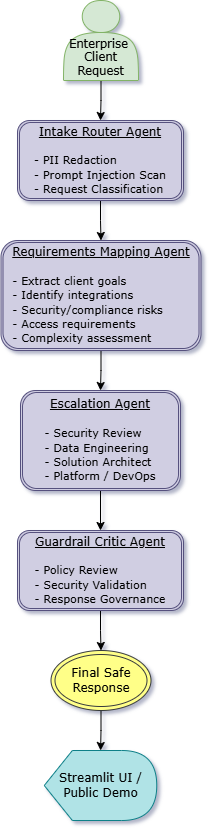

The diagram above was exported from draw.io. Its source (the exported page's mxGraphModel, read from the mxfile embedded in the PNG):
<mxGraphModel dx="1471" dy="764" grid="1" gridSize="10" guides="1" tooltips="1" connect="1" arrows="1" fold="1" page="1" pageScale="1" pageWidth="850" pageHeight="1100" background="#ffffff" math="0" shadow="1">
  <root>
    <mxCell id="0" />
    <mxCell id="1" parent="0" />
    <mxCell id="ahaUtzywzTg1QCXaYcpn-2" edge="1" parent="1" source="ahaUtzywzTg1QCXaYcpn-1" style="edgeStyle=orthogonalEdgeStyle;rounded=0;orthogonalLoop=1;jettySize=auto;html=1;exitX=0.5;exitY=1;exitDx=0;exitDy=0;" target="ahaUtzywzTg1QCXaYcpn-4">
      <mxGeometry relative="1" as="geometry">
        <mxPoint x="408" y="130" as="targetPoint" />
      </mxGeometry>
    </mxCell>
    <mxCell id="ahaUtzywzTg1QCXaYcpn-1" parent="1" style="shape=actor;whiteSpace=wrap;html=1;fontSize=11.5;verticalAlign=bottom;fillColor=#d5e8d4;strokeColor=#82b366;fontFamily=Verdana;" value="&lt;font&gt;Enterprise&amp;nbsp;&lt;/font&gt;&lt;div&gt;&lt;font&gt;Client Request&lt;/font&gt;&lt;/div&gt;" vertex="1">
      <mxGeometry height="80" width="75" x="370" y="10" as="geometry" />
    </mxCell>
    <mxCell id="ahaUtzywzTg1QCXaYcpn-14" edge="1" parent="1" source="ahaUtzywzTg1QCXaYcpn-4" style="edgeStyle=orthogonalEdgeStyle;rounded=0;orthogonalLoop=1;jettySize=auto;html=1;exitX=0.5;exitY=1;exitDx=0;exitDy=0;entryX=0.5;entryY=0;entryDx=0;entryDy=0;" target="ahaUtzywzTg1QCXaYcpn-6">
      <mxGeometry relative="1" as="geometry" />
    </mxCell>
    <mxCell id="ahaUtzywzTg1QCXaYcpn-4" parent="1" style="shape=ext;double=1;rounded=1;whiteSpace=wrap;html=1;fillColor=#d0cee2;strokeColor=#56517e;fontFamily=Verdana;" value="&lt;u&gt;&lt;font&gt;Intake Router Agent&lt;/font&gt;&lt;/u&gt;&lt;div&gt;&lt;u&gt;&lt;br&gt;&lt;/u&gt;&lt;/div&gt;&lt;div style=&quot;text-align: left;&quot;&gt;&lt;font style=&quot;font-size: 11px;&quot;&gt;- PII Redaction&lt;u&gt;&lt;/u&gt;&lt;/font&gt;&lt;/div&gt;&lt;div style=&quot;text-align: left;&quot;&gt;&lt;font style=&quot;font-size: 11px;&quot;&gt;- Prompt Injection Scan&lt;/font&gt;&lt;/div&gt;&lt;div style=&quot;text-align: left;&quot;&gt;&lt;font style=&quot;font-size: 11px;&quot;&gt;- Request Classification&lt;/font&gt;&lt;/div&gt;" vertex="1">
      <mxGeometry height="80" width="166" x="324" y="130" as="geometry" />
    </mxCell>
    <mxCell id="ahaUtzywzTg1QCXaYcpn-15" edge="1" parent="1" source="ahaUtzywzTg1QCXaYcpn-6" style="edgeStyle=orthogonalEdgeStyle;rounded=0;orthogonalLoop=1;jettySize=auto;html=1;" target="ahaUtzywzTg1QCXaYcpn-10" value="">
      <mxGeometry relative="1" as="geometry" />
    </mxCell>
    <mxCell id="ahaUtzywzTg1QCXaYcpn-6" parent="1" style="shape=ext;double=1;rounded=1;whiteSpace=wrap;html=1;fontFamily=Verdana;fillColor=#d0cee2;strokeColor=#56517e;" value="&lt;font&gt;&lt;u style=&quot;&quot;&gt;Requirements Mapping Agent&lt;/u&gt;&lt;br&gt;&lt;/font&gt;&lt;div&gt;&lt;u&gt;&lt;br&gt;&lt;/u&gt;&lt;/div&gt;&lt;div style=&quot;text-align: left;&quot;&gt;&lt;font style=&quot;font-size: 11px;&quot;&gt;- Extract client goals&lt;u&gt;&lt;/u&gt;&lt;/font&gt;&lt;/div&gt;&lt;div style=&quot;text-align: left;&quot;&gt;&lt;font style=&quot;font-size: 11px;&quot;&gt;- Identify integrations&lt;/font&gt;&lt;/div&gt;&lt;div style=&quot;text-align: left;&quot;&gt;&lt;font style=&quot;font-size: 11px;&quot;&gt;- Security/compliance risks&lt;/font&gt;&lt;/div&gt;&lt;div style=&quot;text-align: left;&quot;&gt;&lt;font style=&quot;font-size: 11px;&quot;&gt;- Access requirements&lt;/font&gt;&lt;/div&gt;&lt;div style=&quot;text-align: left;&quot;&gt;&lt;font style=&quot;font-size: 11px;&quot;&gt;- Complexity assessment&lt;/font&gt;&lt;/div&gt;" vertex="1">
      <mxGeometry height="110" width="200" x="307.5" y="250" as="geometry" />
    </mxCell>
    <mxCell id="ahaUtzywzTg1QCXaYcpn-16" edge="1" parent="1" source="ahaUtzywzTg1QCXaYcpn-10" style="edgeStyle=orthogonalEdgeStyle;rounded=0;orthogonalLoop=1;jettySize=auto;html=1;" target="ahaUtzywzTg1QCXaYcpn-11" value="">
      <mxGeometry relative="1" as="geometry" />
    </mxCell>
    <mxCell id="ahaUtzywzTg1QCXaYcpn-10" parent="1" style="shape=ext;double=1;rounded=1;whiteSpace=wrap;html=1;fontFamily=Verdana;fillColor=#d0cee2;strokeColor=#56517e;" value="&lt;font&gt;&lt;u&gt;Escalation Agent&lt;/u&gt;&lt;br&gt;&lt;/font&gt;&lt;div&gt;&lt;u&gt;&lt;br&gt;&lt;/u&gt;&lt;/div&gt;&lt;div style=&quot;text-align: left;&quot;&gt;&lt;font style=&quot;font-size: 11px;&quot;&gt;- Security Review&lt;u&gt;&lt;/u&gt;&lt;/font&gt;&lt;/div&gt;&lt;div style=&quot;text-align: left;&quot;&gt;&lt;font style=&quot;font-size: 11px;&quot;&gt;- Data Engineering&lt;/font&gt;&lt;/div&gt;&lt;div style=&quot;text-align: left;&quot;&gt;&lt;font style=&quot;font-size: 11px;&quot;&gt;- Solution Architect&lt;/font&gt;&lt;/div&gt;&lt;div style=&quot;text-align: left;&quot;&gt;&lt;font style=&quot;&quot;&gt;&lt;span style=&quot;font-size: 11px;&quot;&gt;-&amp;nbsp;&lt;/span&gt;&lt;span style=&quot;background-color: transparent; text-align: center; font-size: 11px;&quot;&gt;Platform / DevOps&lt;/span&gt;&lt;br&gt;&lt;/font&gt;&lt;/div&gt;" vertex="1">
      <mxGeometry height="100" width="160" x="327" y="400" as="geometry" />
    </mxCell>
    <mxCell id="ahaUtzywzTg1QCXaYcpn-17" edge="1" parent="1" source="ahaUtzywzTg1QCXaYcpn-11" style="edgeStyle=orthogonalEdgeStyle;rounded=0;orthogonalLoop=1;jettySize=auto;html=1;exitX=0.5;exitY=1;exitDx=0;exitDy=0;entryX=0.5;entryY=0;entryDx=0;entryDy=0;" target="ahaUtzywzTg1QCXaYcpn-12">
      <mxGeometry relative="1" as="geometry" />
    </mxCell>
    <mxCell id="ahaUtzywzTg1QCXaYcpn-11" parent="1" style="shape=ext;double=1;rounded=1;whiteSpace=wrap;html=1;fontFamily=Verdana;fillColor=#d0cee2;strokeColor=#56517e;" value="&lt;u&gt;&lt;font&gt;Guardrail Critic Agent&lt;/font&gt;&lt;/u&gt;&lt;div&gt;&lt;u&gt;&lt;br&gt;&lt;/u&gt;&lt;/div&gt;&lt;div style=&quot;text-align: left;&quot;&gt;&lt;font style=&quot;font-size: 11px;&quot;&gt;- Policy Review&lt;u&gt;&lt;/u&gt;&lt;/font&gt;&lt;/div&gt;&lt;div style=&quot;text-align: left;&quot;&gt;&lt;font style=&quot;font-size: 11px;&quot;&gt;- Security Validation&lt;/font&gt;&lt;/div&gt;&lt;div style=&quot;text-align: left;&quot;&gt;&lt;font style=&quot;font-size: 11px;&quot;&gt;- Response Governance&lt;/font&gt;&lt;/div&gt;" vertex="1">
      <mxGeometry height="80" width="166" x="324" y="540" as="geometry" />
    </mxCell>
    <mxCell id="ahaUtzywzTg1QCXaYcpn-18" edge="1" parent="1" source="ahaUtzywzTg1QCXaYcpn-12" style="edgeStyle=orthogonalEdgeStyle;rounded=0;orthogonalLoop=1;jettySize=auto;html=1;" target="ahaUtzywzTg1QCXaYcpn-13" value="">
      <mxGeometry relative="1" as="geometry" />
    </mxCell>
    <mxCell id="ahaUtzywzTg1QCXaYcpn-12" parent="1" style="ellipse;shape=doubleEllipse;whiteSpace=wrap;html=1;fontFamily=Verdana;fillColor=#ffff88;strokeColor=#36393d;" value="Final Safe Response" vertex="1">
      <mxGeometry height="60" width="100" x="357.5" y="660" as="geometry" />
    </mxCell>
    <mxCell id="ahaUtzywzTg1QCXaYcpn-13" parent="1" style="shape=display;whiteSpace=wrap;html=1;fontFamily=Verdana;fillColor=#b0e3e6;strokeColor=#0e8088;" value="Streamlit UI / Public Demo" vertex="1">
      <mxGeometry height="70" width="112.5" x="350.75" y="760" as="geometry" />
    </mxCell>
  </root>
</mxGraphModel>